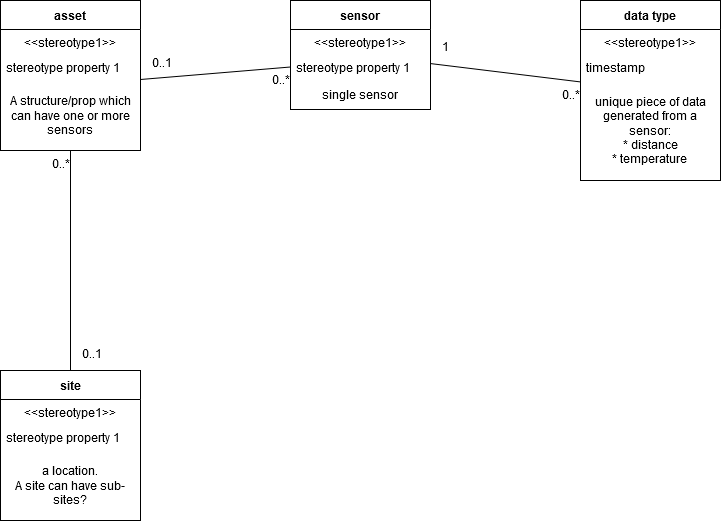

The diagram above was exported from draw.io. Its source (the exported page's mxGraphModel, read from the mxfile embedded in the PNG):
<mxGraphModel dx="979" dy="1133" grid="1" gridSize="10" guides="1" tooltips="1" connect="1" arrows="1" fold="1" page="1" pageScale="1" pageWidth="850" pageHeight="1100" background="none" math="0" shadow="0">
  <root>
    <mxCell id="0" />
    <mxCell id="1" parent="0" />
    <mxCell id="W8DO8rPbxUeMM1B3aDsA-1" value="&lt;div&gt;asset&lt;/div&gt;" style="swimlane;fontStyle=1;align=center;verticalAlign=middle;childLayout=stackLayout;horizontal=1;startSize=29;horizontalStack=0;resizeParent=1;resizeParentMax=0;resizeLast=0;collapsible=0;marginBottom=0;html=1;whiteSpace=wrap;" vertex="1" parent="1">
      <mxGeometry x="50" y="200" width="140" height="150" as="geometry" />
    </mxCell>
    <mxCell id="W8DO8rPbxUeMM1B3aDsA-2" value="&amp;lt;&amp;lt;stereotype1&amp;gt;&amp;gt;" style="text;html=1;strokeColor=none;fillColor=none;align=center;verticalAlign=middle;spacingLeft=4;spacingRight=4;overflow=hidden;rotatable=0;points=[[0,0.5],[1,0.5]];portConstraint=eastwest;whiteSpace=wrap;" vertex="1" parent="W8DO8rPbxUeMM1B3aDsA-1">
      <mxGeometry y="29" width="140" height="25" as="geometry" />
    </mxCell>
    <mxCell id="W8DO8rPbxUeMM1B3aDsA-3" value="stereotype property 1" style="text;html=1;strokeColor=none;fillColor=none;align=left;verticalAlign=middle;spacingLeft=4;spacingRight=4;overflow=hidden;rotatable=0;points=[[0,0.5],[1,0.5]];portConstraint=eastwest;whiteSpace=wrap;" vertex="1" parent="W8DO8rPbxUeMM1B3aDsA-1">
      <mxGeometry y="54" width="140" height="25" as="geometry" />
    </mxCell>
    <mxCell id="W8DO8rPbxUeMM1B3aDsA-7" value="&lt;div&gt;A structure/prop which can have one or more sensors&lt;/div&gt;" style="text;html=1;align=center;verticalAlign=middle;whiteSpace=wrap;rounded=0;" vertex="1" parent="W8DO8rPbxUeMM1B3aDsA-1">
      <mxGeometry y="79" width="140" height="71" as="geometry" />
    </mxCell>
    <mxCell id="W8DO8rPbxUeMM1B3aDsA-4" value="&lt;div&gt;sensor&lt;/div&gt;" style="swimlane;fontStyle=1;align=center;verticalAlign=middle;childLayout=stackLayout;horizontal=1;startSize=29;horizontalStack=0;resizeParent=1;resizeParentMax=0;resizeLast=0;collapsible=0;marginBottom=0;html=1;whiteSpace=wrap;" vertex="1" parent="1">
      <mxGeometry x="340" y="200" width="140" height="109" as="geometry" />
    </mxCell>
    <mxCell id="W8DO8rPbxUeMM1B3aDsA-5" value="&amp;lt;&amp;lt;stereotype1&amp;gt;&amp;gt;" style="text;html=1;strokeColor=none;fillColor=none;align=center;verticalAlign=middle;spacingLeft=4;spacingRight=4;overflow=hidden;rotatable=0;points=[[0,0.5],[1,0.5]];portConstraint=eastwest;whiteSpace=wrap;" vertex="1" parent="W8DO8rPbxUeMM1B3aDsA-4">
      <mxGeometry y="29" width="140" height="25" as="geometry" />
    </mxCell>
    <mxCell id="W8DO8rPbxUeMM1B3aDsA-6" value="stereotype property 1" style="text;html=1;strokeColor=none;fillColor=none;align=left;verticalAlign=middle;spacingLeft=4;spacingRight=4;overflow=hidden;rotatable=0;points=[[0,0.5],[1,0.5]];portConstraint=eastwest;whiteSpace=wrap;" vertex="1" parent="W8DO8rPbxUeMM1B3aDsA-4">
      <mxGeometry y="54" width="140" height="25" as="geometry" />
    </mxCell>
    <mxCell id="W8DO8rPbxUeMM1B3aDsA-8" value="single sensor" style="text;html=1;align=center;verticalAlign=middle;whiteSpace=wrap;rounded=0;" vertex="1" parent="W8DO8rPbxUeMM1B3aDsA-4">
      <mxGeometry y="79" width="140" height="30" as="geometry" />
    </mxCell>
    <mxCell id="W8DO8rPbxUeMM1B3aDsA-9" value="data type" style="swimlane;fontStyle=1;align=center;verticalAlign=middle;childLayout=stackLayout;horizontal=1;startSize=29;horizontalStack=0;resizeParent=1;resizeParentMax=0;resizeLast=0;collapsible=0;marginBottom=0;html=1;whiteSpace=wrap;" vertex="1" parent="1">
      <mxGeometry x="630" y="200" width="140" height="180" as="geometry" />
    </mxCell>
    <mxCell id="W8DO8rPbxUeMM1B3aDsA-10" value="&amp;lt;&amp;lt;stereotype1&amp;gt;&amp;gt;" style="text;html=1;strokeColor=none;fillColor=none;align=center;verticalAlign=middle;spacingLeft=4;spacingRight=4;overflow=hidden;rotatable=0;points=[[0,0.5],[1,0.5]];portConstraint=eastwest;whiteSpace=wrap;" vertex="1" parent="W8DO8rPbxUeMM1B3aDsA-9">
      <mxGeometry y="29" width="140" height="25" as="geometry" />
    </mxCell>
    <mxCell id="W8DO8rPbxUeMM1B3aDsA-11" value="&lt;div&gt;timestamp&lt;/div&gt;" style="text;html=1;strokeColor=none;fillColor=none;align=left;verticalAlign=middle;spacingLeft=4;spacingRight=4;overflow=hidden;rotatable=0;points=[[0,0.5],[1,0.5]];portConstraint=eastwest;whiteSpace=wrap;" vertex="1" parent="W8DO8rPbxUeMM1B3aDsA-9">
      <mxGeometry y="54" width="140" height="25" as="geometry" />
    </mxCell>
    <mxCell id="W8DO8rPbxUeMM1B3aDsA-12" value="&lt;div&gt;unique piece of data generated from a sensor:&lt;/div&gt;&lt;div&gt;* distance&lt;/div&gt;&lt;div&gt;* temperature&lt;br&gt;&lt;/div&gt;" style="text;html=1;align=center;verticalAlign=middle;whiteSpace=wrap;rounded=0;" vertex="1" parent="W8DO8rPbxUeMM1B3aDsA-9">
      <mxGeometry y="79" width="140" height="101" as="geometry" />
    </mxCell>
    <mxCell id="W8DO8rPbxUeMM1B3aDsA-13" value="site" style="swimlane;fontStyle=1;align=center;verticalAlign=middle;childLayout=stackLayout;horizontal=1;startSize=29;horizontalStack=0;resizeParent=1;resizeParentMax=0;resizeLast=0;collapsible=0;marginBottom=0;html=1;whiteSpace=wrap;" vertex="1" parent="1">
      <mxGeometry x="50" y="570" width="140" height="150" as="geometry" />
    </mxCell>
    <mxCell id="W8DO8rPbxUeMM1B3aDsA-14" value="&amp;lt;&amp;lt;stereotype1&amp;gt;&amp;gt;" style="text;html=1;strokeColor=none;fillColor=none;align=center;verticalAlign=middle;spacingLeft=4;spacingRight=4;overflow=hidden;rotatable=0;points=[[0,0.5],[1,0.5]];portConstraint=eastwest;whiteSpace=wrap;" vertex="1" parent="W8DO8rPbxUeMM1B3aDsA-13">
      <mxGeometry y="29" width="140" height="25" as="geometry" />
    </mxCell>
    <mxCell id="W8DO8rPbxUeMM1B3aDsA-15" value="stereotype property 1" style="text;html=1;strokeColor=none;fillColor=none;align=left;verticalAlign=middle;spacingLeft=4;spacingRight=4;overflow=hidden;rotatable=0;points=[[0,0.5],[1,0.5]];portConstraint=eastwest;whiteSpace=wrap;" vertex="1" parent="W8DO8rPbxUeMM1B3aDsA-13">
      <mxGeometry y="54" width="140" height="25" as="geometry" />
    </mxCell>
    <mxCell id="W8DO8rPbxUeMM1B3aDsA-16" value="&lt;div&gt;a location.&lt;/div&gt;&lt;div&gt;A site can have sub-sites?&lt;br&gt;&lt;/div&gt;" style="text;html=1;align=center;verticalAlign=middle;whiteSpace=wrap;rounded=0;" vertex="1" parent="W8DO8rPbxUeMM1B3aDsA-13">
      <mxGeometry y="79" width="140" height="71" as="geometry" />
    </mxCell>
    <mxCell id="W8DO8rPbxUeMM1B3aDsA-22" value="" style="endArrow=none;html=1;rounded=0;align=center;verticalAlign=top;endFill=0;labelBackgroundColor=none;entryX=0.5;entryY=1;entryDx=0;entryDy=0;exitX=0.5;exitY=0;exitDx=0;exitDy=0;" edge="1" parent="1" source="W8DO8rPbxUeMM1B3aDsA-13" target="W8DO8rPbxUeMM1B3aDsA-1">
      <mxGeometry relative="1" as="geometry">
        <mxPoint x="70" y="540" as="sourcePoint" />
        <mxPoint x="60" y="410" as="targetPoint" />
      </mxGeometry>
    </mxCell>
    <mxCell id="W8DO8rPbxUeMM1B3aDsA-23" value="" style="resizable=0;html=1;align=left;verticalAlign=bottom;labelBackgroundColor=none;" connectable="0" vertex="1" parent="W8DO8rPbxUeMM1B3aDsA-22">
      <mxGeometry x="-1" relative="1" as="geometry" />
    </mxCell>
    <mxCell id="W8DO8rPbxUeMM1B3aDsA-24" value="0..1" style="resizable=0;html=1;align=left;verticalAlign=top;labelBackgroundColor=none;" connectable="0" vertex="1" parent="W8DO8rPbxUeMM1B3aDsA-22">
      <mxGeometry x="-1" relative="1" as="geometry">
        <mxPoint x="10" y="-30" as="offset" />
      </mxGeometry>
    </mxCell>
    <mxCell id="W8DO8rPbxUeMM1B3aDsA-25" value="" style="resizable=0;html=1;align=right;verticalAlign=bottom;labelBackgroundColor=none;" connectable="0" vertex="1" parent="W8DO8rPbxUeMM1B3aDsA-22">
      <mxGeometry x="1" relative="1" as="geometry" />
    </mxCell>
    <mxCell id="W8DO8rPbxUeMM1B3aDsA-26" value="0..*" style="resizable=0;html=1;align=right;verticalAlign=top;labelBackgroundColor=none;" connectable="0" vertex="1" parent="W8DO8rPbxUeMM1B3aDsA-22">
      <mxGeometry x="1" relative="1" as="geometry" />
    </mxCell>
    <mxCell id="W8DO8rPbxUeMM1B3aDsA-27" value="" style="endArrow=none;html=1;rounded=0;align=center;verticalAlign=top;endFill=0;labelBackgroundColor=none;entryX=0;entryY=0.5;entryDx=0;entryDy=0;exitX=1;exitY=0;exitDx=0;exitDy=0;" edge="1" parent="1" source="W8DO8rPbxUeMM1B3aDsA-7" target="W8DO8rPbxUeMM1B3aDsA-6">
      <mxGeometry relative="1" as="geometry">
        <mxPoint x="320" y="600" as="sourcePoint" />
        <mxPoint x="320" y="380" as="targetPoint" />
      </mxGeometry>
    </mxCell>
    <mxCell id="W8DO8rPbxUeMM1B3aDsA-28" value="" style="resizable=0;html=1;align=left;verticalAlign=bottom;labelBackgroundColor=none;" connectable="0" vertex="1" parent="W8DO8rPbxUeMM1B3aDsA-27">
      <mxGeometry x="-1" relative="1" as="geometry" />
    </mxCell>
    <mxCell id="W8DO8rPbxUeMM1B3aDsA-29" value="0..1" style="resizable=0;html=1;align=left;verticalAlign=top;labelBackgroundColor=none;" connectable="0" vertex="1" parent="W8DO8rPbxUeMM1B3aDsA-27">
      <mxGeometry x="-1" relative="1" as="geometry">
        <mxPoint x="10" y="-30" as="offset" />
      </mxGeometry>
    </mxCell>
    <mxCell id="W8DO8rPbxUeMM1B3aDsA-30" value="" style="resizable=0;html=1;align=right;verticalAlign=bottom;labelBackgroundColor=none;" connectable="0" vertex="1" parent="W8DO8rPbxUeMM1B3aDsA-27">
      <mxGeometry x="1" relative="1" as="geometry" />
    </mxCell>
    <mxCell id="W8DO8rPbxUeMM1B3aDsA-31" value="0..*" style="resizable=0;html=1;align=right;verticalAlign=top;labelBackgroundColor=none;" connectable="0" vertex="1" parent="W8DO8rPbxUeMM1B3aDsA-27">
      <mxGeometry x="1" relative="1" as="geometry" />
    </mxCell>
    <mxCell id="W8DO8rPbxUeMM1B3aDsA-32" value="" style="endArrow=none;html=1;rounded=0;align=center;verticalAlign=top;endFill=0;labelBackgroundColor=none;" edge="1" parent="1" source="W8DO8rPbxUeMM1B3aDsA-4" target="W8DO8rPbxUeMM1B3aDsA-9">
      <mxGeometry relative="1" as="geometry">
        <mxPoint x="410" y="502" as="sourcePoint" />
        <mxPoint x="560" y="490" as="targetPoint" />
      </mxGeometry>
    </mxCell>
    <mxCell id="W8DO8rPbxUeMM1B3aDsA-33" value="" style="resizable=0;html=1;align=left;verticalAlign=bottom;labelBackgroundColor=none;" connectable="0" vertex="1" parent="W8DO8rPbxUeMM1B3aDsA-32">
      <mxGeometry x="-1" relative="1" as="geometry" />
    </mxCell>
    <mxCell id="W8DO8rPbxUeMM1B3aDsA-34" value="1" style="resizable=0;html=1;align=left;verticalAlign=top;labelBackgroundColor=none;" connectable="0" vertex="1" parent="W8DO8rPbxUeMM1B3aDsA-32">
      <mxGeometry x="-1" relative="1" as="geometry">
        <mxPoint x="10" y="-30" as="offset" />
      </mxGeometry>
    </mxCell>
    <mxCell id="W8DO8rPbxUeMM1B3aDsA-35" value="" style="resizable=0;html=1;align=right;verticalAlign=bottom;labelBackgroundColor=none;" connectable="0" vertex="1" parent="W8DO8rPbxUeMM1B3aDsA-32">
      <mxGeometry x="1" relative="1" as="geometry" />
    </mxCell>
    <mxCell id="W8DO8rPbxUeMM1B3aDsA-36" value="0..*" style="resizable=0;html=1;align=right;verticalAlign=top;labelBackgroundColor=none;" connectable="0" vertex="1" parent="W8DO8rPbxUeMM1B3aDsA-32">
      <mxGeometry x="1" relative="1" as="geometry" />
    </mxCell>
  </root>
</mxGraphModel>